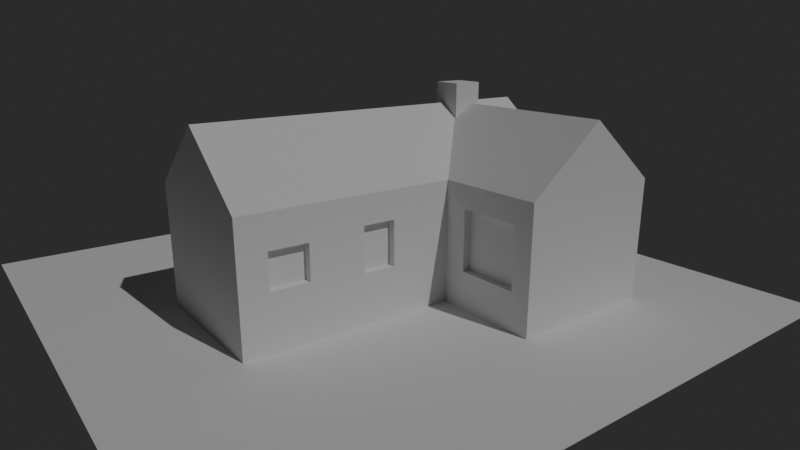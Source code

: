 # Source: BigHouse.blend  (saved by Blender 2.92.15; exported with 4.5.12 LTS)
import bpy
from mathutils import Matrix  # noqa: F401  (used for matrix-valued properties, if any)

bpy.ops.wm.read_factory_settings(use_empty=True)
scene = bpy.context.scene
scene.name = 'Scene'

# ---- collections
col_collection = bpy.data.collections.new('Collection'); scene.collection.children.link(col_collection)

# ---- world
world_world = bpy.data.worlds.new('World'); scene.world = world_world
world_world.use_nodes = True; world_world.node_tree.nodes.clear()
_N = world_world.node_tree.nodes; _L = world_world.node_tree.links
n0 = _N.new('ShaderNodeOutputWorld'); n0.name = 'World Output'; n0.location = (300, 300)
n1 = _N.new('ShaderNodeBackground'); n1.name = 'Background'; n1.location = (10, 300)
n1.inputs[0].default_value = (0.02208, 0.02208, 0.02208, 1.0)
_L.new(n1.outputs[0], n0.inputs[0])
n0.is_active_output = True
world_world.color = (0.05088, 0.05088, 0.05088)
world_world.use_sun_shadow = False
world_world.sun_shadow_jitter_overblur = 0.0

# ---- cameras
cam_camera = bpy.data.cameras.new('Camera')
cam_camera.lens = 30.0

# ---- lights
light_sun_001 = bpy.data.lights.new('Sun.001', 'SUN')
light_sun_001.transmission_factor = 0.0
light_sun_001.energy = 1.0
light_sun_001.shadow_soft_size = 0.125

# ---- meshes
me_plane = bpy.data.meshes.new('Plane')
me_plane.from_pydata([(-1.0, -1.0, 0.0), (1.0, -1.0, 0.0), (-1.0, 1.0, 0.0), (1.0, 1.0, 0.0)], [], [(0, 1, 3, 2)])
_uv = me_plane.uv_layers.new(name='UVMap')
_uv.uv.foreach_set('vector', [0.0, 0.0, 1.0, 0.0, 1.0, 1.0, 0.0, 1.0])
me_plane.use_remesh_fix_poles = True
me_plane.use_remesh_preserve_attributes = False
me_plane.use_mirror_vertex_groups = False
me_plane.update()
me_plane_002 = bpy.data.meshes.new('Plane.002')
me_plane_002.from_pydata([(-1.0, -1.0, 0.0), (1.0, -1.0, 0.0), (-1.0, 1.0, 0.0), (1.0, 1.0, 0.0), (-1.0, 1.0, 4.0), (-1.0, -1.0, 4.0), (1.0, -1.0, 4.0), (1.0, 1.0, 4.0), (-1.0, 0.0, 6.0), (1.0, 0.0, 6.0), (0.0, -1.0, 0.0), (0.0, -1.0, 4.0), (-0.5, -1.0, 0.0), (-0.5, -1.0, 4.0), (-0.8521, -1.0, 2.933), (-0.6479, -1.0, 2.933), (-0.8521, -1.0, 1.797), (-0.6479, -1.0, 1.797), (-1.0, -1.0, 1.649), (-1.0, -1.0, 3.081), (-0.5, -1.0, 1.649), (-0.5, -1.0, 3.081), (-0.8521, -0.9, 1.797), (-0.8521, -0.9, 2.933), (-0.6479, -0.9, 1.797), (-0.6479, -0.9, 2.933), (-0.45, -1.0, 0.0), (-0.45, -1.0, 4.0), (0.0, -1.0, 3.086), (-0.45, -1.0, 3.086), (0.0, -1.0, 1.632), (-0.45, -1.0, 1.632), (-0.3517, -1.0, 3.086), (-0.3517, -1.0, 1.632), (-0.1758, -1.0, 3.086), (-0.1758, -1.0, 1.632), (-0.1758, -0.9, 3.086), (-0.3517, -0.9, 3.086), (-0.1758, -0.9, 1.632), (-0.3517, -0.9, 1.632)], [], [(8, 9, 7, 4), (1, 3, 7, 9, 6), (2, 0, 18, 19, 5, 8, 4), (3, 2, 4, 7), (10, 1, 6, 11, 28, 30), (29, 32, 34, 28, 11, 27), (19, 21, 13, 5), (16, 17, 24, 22), (0, 12, 20, 18), (16, 14, 19, 18), (15, 17, 20, 21), (14, 15, 21, 19), (17, 16, 18, 20), (22, 24, 25, 23), (17, 15, 25, 24), (15, 14, 23, 25), (14, 16, 22, 23), (12, 26, 31, 29, 27, 13, 21, 20), (35, 30, 28, 34), (26, 10, 30, 35, 33, 31), (31, 33, 32, 29), (34, 32, 37, 36), (39, 38, 36, 37), (35, 34, 36, 38), (33, 35, 38, 39), (32, 33, 39, 37), (5, 13, 27, 11, 6, 9, 8)])
_uv = me_plane_002.uv_layers.new(name='UVMap')
_uv.uv.foreach_set('vector', [0.0, 0.5, 1.0, 0.5, 1.0, 1.0, 0.0, 1.0, 1.0, 0.0, 1.0, 1.0, 1.0, 1.0, 1.0, 0.5, 1.0, 0.0, 0.0, 1.0, 0.0, 0.0, 0.0, 0.0, 0.0, 0.0, 0.0, 0.0, 0.0, 0.5, 0.0, 1.0, 1.0, 1.0, 0.0, 1.0, 0.0, 1.0, 1.0, 1.0, 0.5, 0.0, 1.0, 0.0, 1.0, 0.0, 0.5, 0.0, 0.5, 0.0, 0.5, 0.0, 0.375, 0.0, 0.4375, 0.0, 0.4688, 0.0, 0.5, 0.0, 0.5, 0.0, 0.375, 0.0, 0.0, 0.0, 0.25, 0.0, 0.25, 0.0, 0.0, 0.0, 0.07397, 0.0, 0.176, 0.0, 0.176, 0.0, 0.07397, 0.0, 0.0, 0.0, 0.25, 0.0, 0.25, 0.0, 0.0, 0.0, 0.07397, 0.0, 0.07397, 0.0, 0.0, 0.0, 0.0, 0.0, 0.176, 0.0, 0.176, 0.0, 0.25, 0.0, 0.25, 0.0, 0.07397, 0.0, 0.176, 0.0, 0.25, 0.0, 0.0, 0.0, 0.176, 0.0, 0.07397, 0.0, 0.0, 0.0, 0.25, 0.0, 0.07397, 0.0, 0.176, 0.0, 0.176, 0.0, 0.07397, 0.0, 0.176, 0.0, 0.176, 0.0, 0.176, 0.0, 0.176, 0.0, 0.176, 0.0, 0.07397, 0.0, 0.07397, 0.0, 0.176, 0.0, 0.07397, 0.0, 0.07397, 0.0, 0.07397, 0.0, 0.07397, 0.0, 0.25, 0.0, 0.375, 0.0, 0.375, 0.0, 0.375, 0.0, 0.375, 0.0, 0.25, 0.0, 0.25, 0.0, 0.25, 0.0, 0.4688, 0.0, 0.5, 0.0, 0.5, 0.0, 0.4688, 0.0, 0.375, 0.0, 0.5, 0.0, 0.5, 0.0, 0.4688, 0.0, 0.4375, 0.0, 0.375, 0.0, 0.375, 0.0, 0.4375, 0.0, 0.4375, 0.0, 0.375, 0.0, 0.4688, 0.0, 0.4375, 0.0, 0.4375, 0.0, 0.4688, 0.0, 0.4375, 0.0, 0.4688, 0.0, 0.4688, 0.0, 0.4375, 0.0, 0.4688, 0.0, 0.4688, 0.0, 0.4688, 0.0, 0.4688, 0.0, 0.4375, 0.0, 0.4688, 0.0, 0.4688, 0.0, 0.4375, 0.0, 0.4375, 0.0, 0.4375, 0.0, 0.4375, 0.0, 0.4375, 0.0, 0.0, 0.0, 0.25, 0.0, 0.375, 0.0, 0.5, 0.0, 1.0, 0.0, 1.0, 0.5, 0.0, 0.5])
me_plane_002.use_remesh_fix_poles = True
me_plane_002.use_remesh_preserve_attributes = False
me_plane_002.use_mirror_vertex_groups = False
me_plane_002.update()
me_plane_003 = bpy.data.meshes.new('Plane.003')
me_plane_003.from_pydata([(-1.0, -1.0, 0.0), (1.0, -1.0, 0.0), (-1.0, 1.0, 0.0), (1.0, 1.0, 0.0), (-1.0, 1.0, 4.0), (-1.0, -1.0, 4.0), (1.0, -1.0, 4.0), (1.0, 1.0, 4.0), (-1.0, 0.0, 6.0), (1.0, 0.0, 6.0), (-0.7795, 1.0, 0.0), (-0.7795, 1.0, 4.0), (-0.0959, 1.0, 0.0), (-0.0959, 1.0, 4.0), (-0.7795, 1.0, 3.233), (-0.0959, 1.0, 3.233), (-0.7795, 1.0, 1.245), (-0.0959, 1.0, 1.245), (-0.7795, 0.9, 1.245), (-0.7795, 0.9, 3.233), (-0.0959, 0.9, 1.245), (-0.0959, 0.9, 3.233)], [], [(8, 9, 7, 13, 11, 4), (1, 3, 7, 9, 6), (2, 0, 5, 8, 4), (10, 2, 4, 11, 14, 16), (0, 1, 6, 5), (5, 6, 9, 8), (15, 14, 11, 13), (3, 12, 17, 15, 13, 7), (17, 16, 18, 20), (12, 10, 16, 17), (20, 18, 19, 21), (15, 17, 20, 21), (14, 15, 21, 19), (16, 14, 19, 18)])
_uv = me_plane_003.uv_layers.new(name='UVMap')
_uv.uv.foreach_set('vector', [0.0, 0.5, 1.0, 0.5, 1.0, 1.0, 0.75, 1.0, 0.5, 1.0, 0.0, 1.0, 1.0, 0.0, 1.0, 1.0, 1.0, 1.0, 1.0, 0.5, 1.0, 0.0, 0.0, 1.0, 0.0, 0.0, 0.0, 0.0, 0.0, 0.5, 0.0, 1.0, 0.5, 1.0, 0.0, 1.0, 0.0, 1.0, 0.5, 1.0, 0.5, 1.0, 0.5, 1.0, 0.0, 0.0, 1.0, 0.0, 1.0, 0.0, 0.0, 0.0, 0.0, 0.0, 1.0, 0.0, 1.0, 0.5, 0.0, 0.5, 0.75, 1.0, 0.5, 1.0, 0.5, 1.0, 0.75, 1.0, 1.0, 1.0, 0.75, 1.0, 0.75, 1.0, 0.75, 1.0, 0.75, 1.0, 1.0, 1.0, 0.75, 1.0, 0.5, 1.0, 0.5, 1.0, 0.75, 1.0, 0.75, 1.0, 0.5, 1.0, 0.5, 1.0, 0.75, 1.0, 0.75, 1.0, 0.5, 1.0, 0.5, 1.0, 0.75, 1.0, 0.75, 1.0, 0.75, 1.0, 0.75, 1.0, 0.75, 1.0, 0.5, 1.0, 0.75, 1.0, 0.75, 1.0, 0.5, 1.0, 0.5, 1.0, 0.5, 1.0, 0.5, 1.0, 0.5, 1.0])
me_plane_003.use_remesh_fix_poles = True
me_plane_003.use_remesh_preserve_attributes = False
me_plane_003.use_mirror_vertex_groups = False
me_plane_003.update()
me_cube_001 = bpy.data.meshes.new('Cube.001')
me_cube_001.from_pydata([(-1.151, -2.103, -0.4476), (-1.151, -2.103, 0.4476), (-1.151, -1.243, -0.4476), (-1.151, -1.243, 0.4476), (-0.2911, -2.103, -0.4476), (-0.2911, -2.103, 0.4476), (-0.2911, -1.243, -0.4476), (-0.2911, -1.243, 0.4476)], [], [(0, 1, 3, 2), (2, 3, 7, 6), (6, 7, 5, 4), (4, 5, 1, 0), (2, 6, 4, 0), (7, 3, 1, 5)])
_uv = me_cube_001.uv_layers.new(name='UVMap')
_uv.uv.foreach_set('vector', [0.375, 0.0, 0.625, 0.0, 0.625, 0.25, 0.375, 0.25, 0.375, 0.25, 0.625, 0.25, 0.625, 0.5, 0.375, 0.5, 0.375, 0.5, 0.625, 0.5, 0.625, 0.75, 0.375, 0.75, 0.375, 0.75, 0.625, 0.75, 0.625, 1.0, 0.375, 1.0, 0.125, 0.5, 0.375, 0.5, 0.375, 0.75, 0.125, 0.75, 0.625, 0.5, 0.875, 0.5, 0.875, 0.75, 0.625, 0.75])
me_cube_001.use_remesh_fix_poles = True
me_cube_001.use_remesh_preserve_attributes = False
me_cube_001.use_mirror_vertex_groups = False
me_cube_001.update()

# ---- objects
ob_sun = bpy.data.objects.new('Sun', light_sun_001)
ob_camera = bpy.data.objects.new('Camera', cam_camera)
ob_plane = bpy.data.objects.new('Plane', me_plane)
ob_plane_001 = bpy.data.objects.new('Plane.001', me_plane_002)
ob_plane_002 = bpy.data.objects.new('Plane.002', me_plane_003)
ob_cube = bpy.data.objects.new('Cube', me_cube_001)

# ---- transforms, parenting, visibility, modifiers, constraints
ob_sun.location = (8.783, -15.95, 7.964)
ob_sun.rotation_euler = (0.6412, 0.3303, -0.1949)
ob_sun.lineart.crease_threshold = 0.0
ob_camera.location = (-12.16, -17.57, 8.524)
ob_camera.rotation_euler = (1.28, -3.576e-06, -0.6442)
ob_camera.scale = (1.0, 1.0, 1.0)
ob_camera.lineart.crease_threshold = 0.0
ob_plane.location = (0.0, 0.0, 0.0)
ob_plane.scale = (10.0, 10.0, 6.0)
ob_plane.lineart.crease_threshold = 0.0
ob_plane_001.location = (0.0, 0.0, 0.0)
ob_plane_001.scale = (6.0, 2.5, 1.0)
ob_plane_001.lineart.crease_threshold = 0.0
ob_plane_002.location = (3.5, -3.0, 0.0)
ob_plane_002.rotation_euler = (0.0, -0.0, 1.571)
ob_plane_002.scale = (3.0, 2.5, 1.0)
ob_plane_002.lineart.crease_threshold = 0.0
ob_cube.location = (4.254, 1.806, 5.677)
ob_cube.scale = (1.163, 1.163, 2.234)
ob_cube.lineart.crease_threshold = 0.0

# ---- collection membership
scene.collection.objects.link(ob_sun)
scene.collection.objects.link(ob_camera)
scene.collection.objects.link(ob_plane)
scene.collection.objects.link(ob_plane_001)
scene.collection.objects.link(ob_plane_002)
scene.collection.objects.link(ob_cube)

# ---- scene / render settings (as saved in the file)
scene.camera = ob_camera
scene.frame_start = 1; scene.frame_end = 250; scene.frame_set(1)
scene.render.engine = 'BLENDER_EEVEE_NEXT'
scene.cycles.shading_system = True
scene.cycles.samples = 128
scene.cycles.sampling_pattern = 'TABULATED_SOBOL'
scene.cycles.use_adaptive_sampling = False
scene.cycles.use_light_tree = False
scene.eevee.use_gtao = True
scene.view_settings.view_transform = 'Filmic'
bpy.context.view_layer.update()

